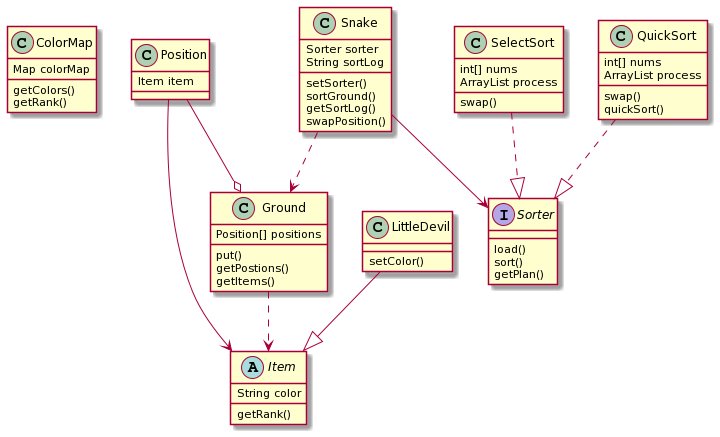

The diagram above was rendered by PlantUML. Its source (embedded in the PNG):
@startuml
class ColorMap {
    Map colorMap

    getColors()
    getRank()
}

class Ground {
    Position[] positions

    put()
    getPostions()
    getItems()
}

class Position {
    Item item
}

abstract class Item {
    String color

    getRank()
}

class LittleDevil {
    setColor()
}

interface Sorter {
    load()
    sort()
    getPlan()
}

class SelectSort {
    int[] nums
    ArrayList process

    swap()
}

class QuickSort {
    int[] nums
    ArrayList process

    swap()
    quickSort()
}

class Snake {
    Sorter sorter
    String sortLog

    setSorter()
    sortGround()
    getSortLog()
    swapPosition()
}

SelectSort ..|> Sorter

QuickSort ..|> Sorter

Snake --> Sorter

Snake ..> Ground

Ground ..> Item

Position --o Ground

Position --> Item

LittleDevil --|> Item
@enduml